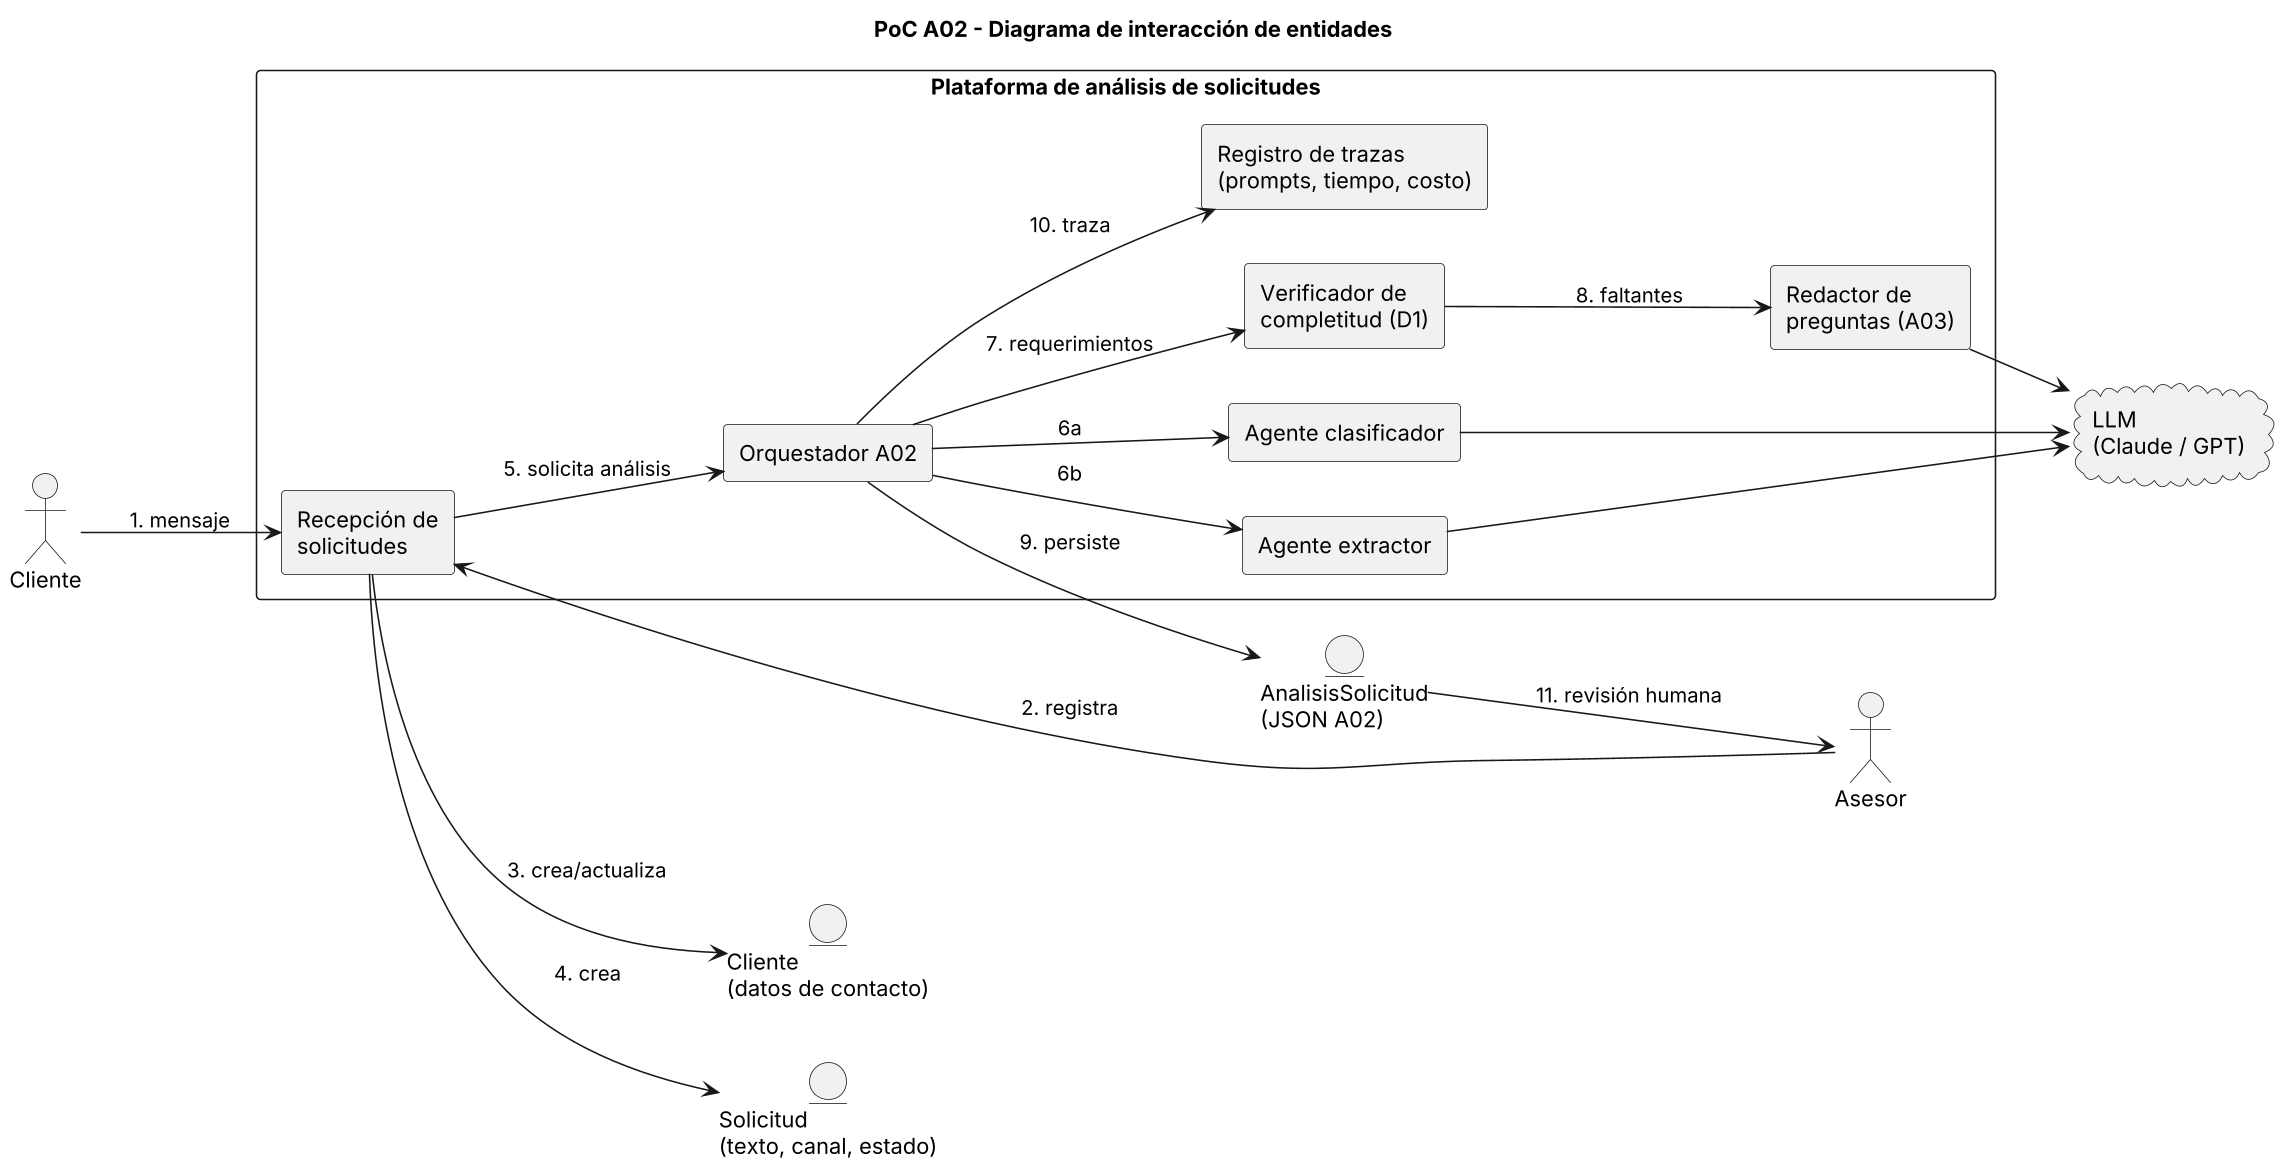

The diagram above was rendered by PlantUML. Its source (embedded in the PNG):
@startuml
skinparamlocked dpi 150
title PoC A02 - Diagrama de interacción de entidades
skinparam shadowing false
left to right direction
skinparam componentStyle rectangle
actor "Cliente" as Cliente
actor "Asesor" as Asesor
rectangle "Plataforma de análisis de solicitudes" {
  component "Recepción de\nsolicitudes" as REC
  component "Orquestador A02" as ORQ
  component "Agente clasificador" as CLA
  component "Agente extractor" as EXT
  component "Verificador de\ncompletitud (D1)" as VER
  component "Redactor de\npreguntas (A03)" as RED
  component "Registro de trazas\n(prompts, tiempo, costo)" as LOG
}
entity "Cliente\n(datos de contacto)" as E1
entity "Solicitud\n(texto, canal, estado)" as E2
entity "AnalisisSolicitud\n(JSON A02)" as E3
cloud "LLM\n(Claude / GPT)" as LLM
Cliente --> REC : 1. mensaje
Asesor --> REC : 2. registra
REC --> E1 : 3. crea/actualiza
REC --> E2 : 4. crea
REC --> ORQ : 5. solicita análisis
ORQ --> CLA : 6a
ORQ --> EXT : 6b
CLA --> LLM
EXT --> LLM
ORQ --> VER : 7. requerimientos
VER --> RED : 8. faltantes
RED --> LLM
ORQ --> E3 : 9. persiste
ORQ --> LOG : 10. traza
E3 --> Asesor : 11. revisión humana
@enduml